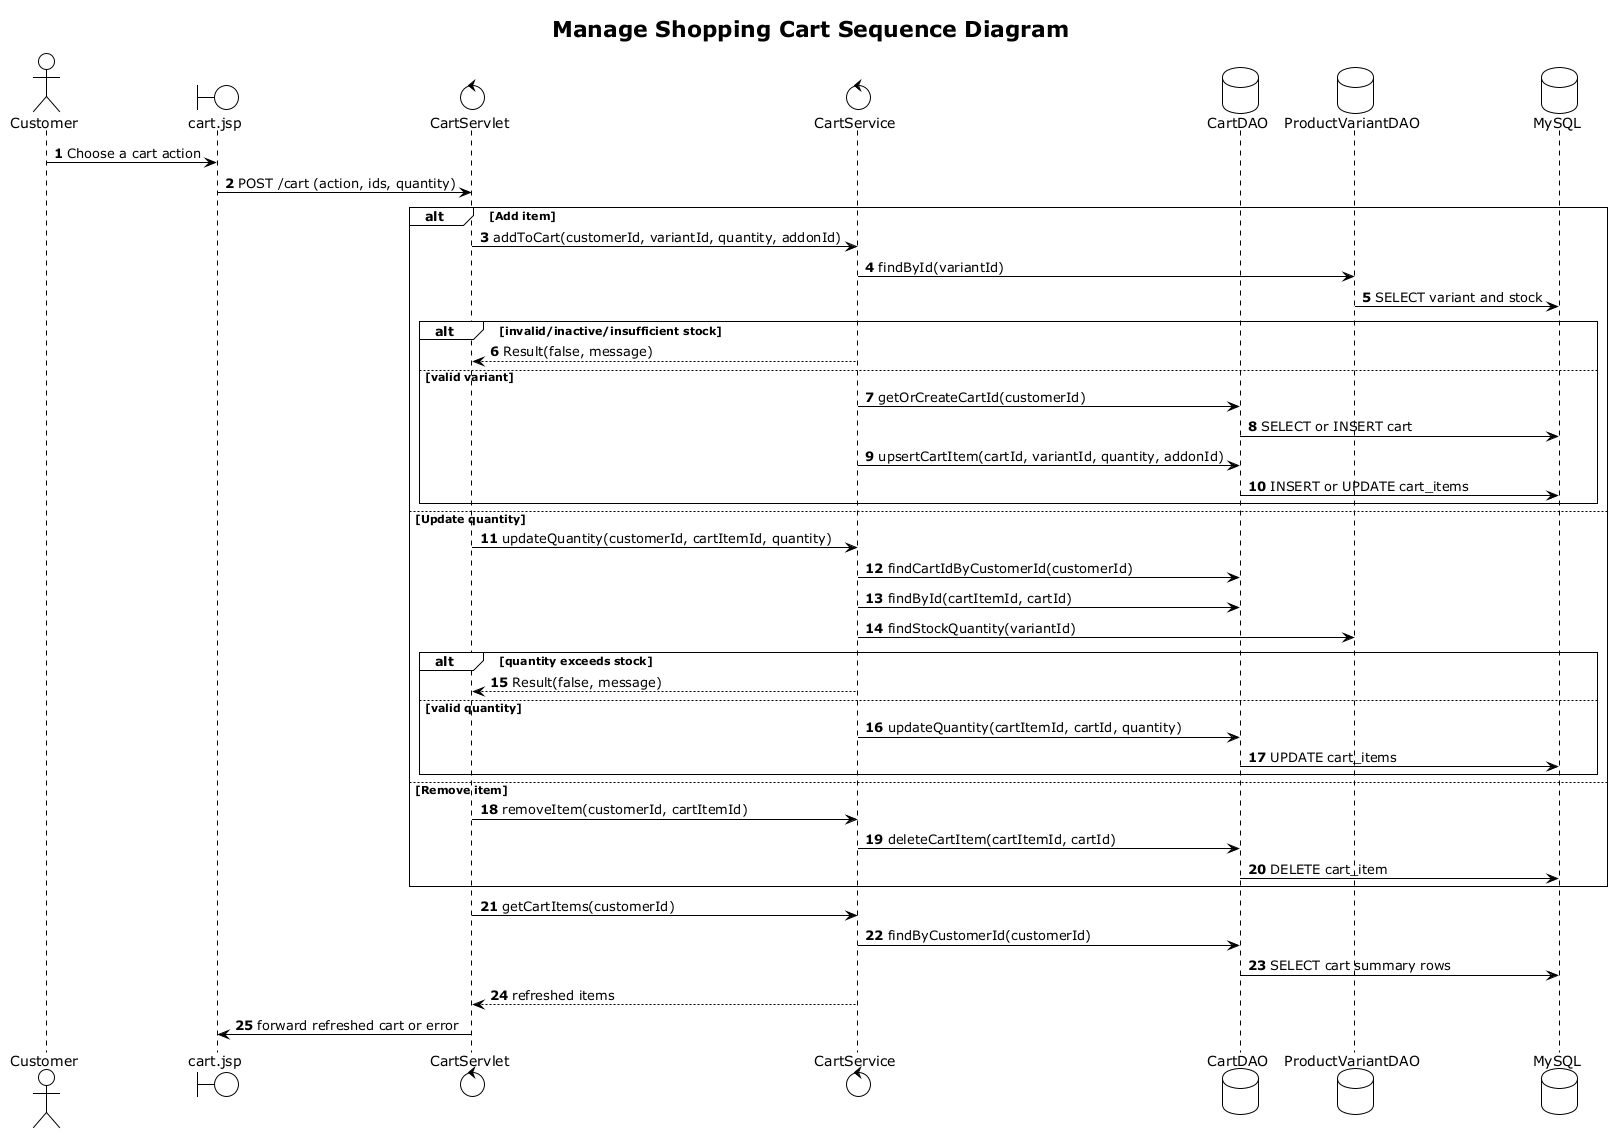

The diagram above was rendered by PlantUML. Its source (embedded in the PNG):
@startuml
title Manage Shopping Cart Sequence Diagram
!theme plain
autonumber
actor Customer
boundary "cart.jsp" as JSP
control CartServlet
control CartService
database CartDAO
database ProductVariantDAO
database MySQL

Customer -> JSP: Choose a cart action
JSP -> CartServlet: POST /cart (action, ids, quantity)
alt Add item
  CartServlet -> CartService: addToCart(customerId, variantId, quantity, addonId)
  CartService -> ProductVariantDAO: findById(variantId)
  ProductVariantDAO -> MySQL: SELECT variant and stock
  alt invalid/inactive/insufficient stock
    CartService --> CartServlet: Result(false, message)
  else valid variant
    CartService -> CartDAO: getOrCreateCartId(customerId)
    CartDAO -> MySQL: SELECT or INSERT cart
    CartService -> CartDAO: upsertCartItem(cartId, variantId, quantity, addonId)
    CartDAO -> MySQL: INSERT or UPDATE cart_items
  end
else Update quantity
  CartServlet -> CartService: updateQuantity(customerId, cartItemId, quantity)
  CartService -> CartDAO: findCartIdByCustomerId(customerId)
  CartService -> CartDAO: findById(cartItemId, cartId)
  CartService -> ProductVariantDAO: findStockQuantity(variantId)
  alt quantity exceeds stock
    CartService --> CartServlet: Result(false, message)
  else valid quantity
    CartService -> CartDAO: updateQuantity(cartItemId, cartId, quantity)
    CartDAO -> MySQL: UPDATE cart_items
  end
else Remove item
  CartServlet -> CartService: removeItem(customerId, cartItemId)
  CartService -> CartDAO: deleteCartItem(cartItemId, cartId)
  CartDAO -> MySQL: DELETE cart_item
end
CartServlet -> CartService: getCartItems(customerId)
CartService -> CartDAO: findByCustomerId(customerId)
CartDAO -> MySQL: SELECT cart summary rows
CartService --> CartServlet: refreshed items
CartServlet -> JSP: forward refreshed cart or error
@enduml